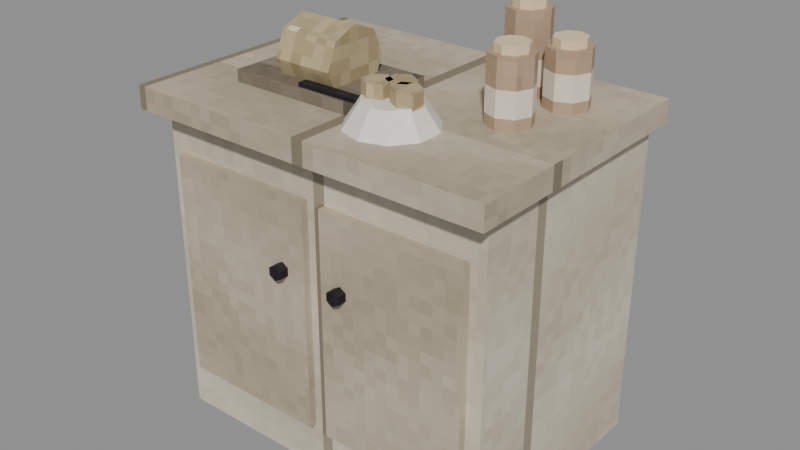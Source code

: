# Source: kitchen_counter.blend  (saved by Blender 5.2.45; exported with 4.5.12 LTS)
import bpy
from mathutils import Matrix  # noqa: F401  (used for matrix-valued properties, if any)

bpy.ops.wm.read_factory_settings(use_empty=True)
scene = bpy.context.scene
scene.name = 'Scene'

# ---- images (referenced by path relative to the original .blend; pixels are not part of the script)
import os
ASSET_DIR = os.environ.get("B2B_ASSET_DIR", "")  # directory of the original .blend (textures are referenced by path, not embedded)
HERE = os.path.dirname(os.path.abspath(__file__))  # packed textures are extracted next to this script under _unpacked/

def load_image(name, relpath, width, height, colorspace="sRGB"):
    """Load a texture the original file referenced (path relative to the .blend, or extracted next to this script)."""
    p = next((c for c in (os.path.join(HERE, relpath), os.path.join(ASSET_DIR, relpath)) if relpath and os.path.exists(c)), "")
    if p:
        img = bpy.data.images.load(p, check_existing=True)
        img.name = name
    else:  # same state as the original file: an image datablock whose file is absent (Cycles renders it pink)
        img = bpy.data.images.new(name, width, height)
        img.source = "FILE"
        img.filepath = "//" + (relpath or name)
    img.colorspace_settings.name = colorspace
    return img
img_m_e_wood_png = load_image('m_e_wood.png', '_unpacked/m_e_wood.bc69c813.png', 64, 64, 'sRGB')
img_m_e_sizo_png = load_image('m_e_sizo.png', '_unpacked/m_e_sizo.a19d7bf4.png', 64, 64, 'sRGB')
img_m_e_iron_png = load_image('m_e_iron.png', '_unpacked/m_e_iron.7b454193.png', 64, 64, 'sRGB')
img_m_e_wood_dark_png = load_image('m_e_wood_dark.png', '_unpacked/m_e_wood_dark.2c105200.png', 64, 64, 'sRGB')
img_m_e_produce_png = load_image('m_e_produce.png', '_unpacked/m_e_produce.207cee5e.png', 64, 64, 'sRGB')
img_m_e_ceramic_png = load_image('m_e_ceramic.png', '_unpacked/m_e_ceramic.99da9286.png', 64, 64, 'sRGB')
img_m_e_plate_png = load_image('m_e_plate.png', '_unpacked/m_e_plate.50d0b44b.png', 64, 64, 'sRGB')

# ---- materials (node trees are filled in below, after node groups)
mat_e_wood = bpy.data.materials.new('e_wood')
mat_e_sizo = bpy.data.materials.new('e_sizo')
mat_e_iron = bpy.data.materials.new('e_iron')
mat_e_wood_dark = bpy.data.materials.new('e_wood_dark')
mat_e_produce = bpy.data.materials.new('e_produce')
mat_e_ceramic = bpy.data.materials.new('e_ceramic')
mat_e_cork = bpy.data.materials.new('e_cork')
mat_e_plate = bpy.data.materials.new('e_plate')

# ---- material node trees
mat_e_wood.use_nodes = True; mat_e_wood.node_tree.nodes.clear()
_N = mat_e_wood.node_tree.nodes; _L = mat_e_wood.node_tree.links
n0 = _N.new('ShaderNodeBsdfPrincipled'); n0.name = 'Principled BSDF'; n0.location = (-200, 100)
n0.inputs[2].default_value = 0.85
n0.inputs[10].default_value = 0.005
n1 = _N.new('ShaderNodeOutputMaterial'); n1.name = 'Material Output'; n1.location = (200, 100)
n2 = _N.new('ShaderNodeTexImage'); n2.name = 'Image Texture'; n2.location = (0, 0)
n2.image = img_m_e_wood_png
n2.interpolation = 'Closest'
_L.new(n0.outputs[0], n1.inputs[0])
_L.new(n2.outputs[0], n0.inputs[0])
n1.is_active_output = True
mat_e_sizo.use_nodes = True; mat_e_sizo.node_tree.nodes.clear()
_N = mat_e_sizo.node_tree.nodes; _L = mat_e_sizo.node_tree.links
n0 = _N.new('ShaderNodeBsdfPrincipled'); n0.name = 'Principled BSDF'; n0.location = (-200, 100)
n0.inputs[2].default_value = 0.85
n0.inputs[10].default_value = 0.005
n1 = _N.new('ShaderNodeOutputMaterial'); n1.name = 'Material Output'; n1.location = (200, 100)
n2 = _N.new('ShaderNodeTexImage'); n2.name = 'Image Texture'; n2.location = (0, 0)
n2.image = img_m_e_sizo_png
n2.interpolation = 'Closest'
_L.new(n0.outputs[0], n1.inputs[0])
_L.new(n2.outputs[0], n0.inputs[0])
n1.is_active_output = True
mat_e_iron.use_nodes = True; mat_e_iron.node_tree.nodes.clear()
_N = mat_e_iron.node_tree.nodes; _L = mat_e_iron.node_tree.links
n0 = _N.new('ShaderNodeBsdfPrincipled'); n0.name = 'Principled BSDF'; n0.location = (-200, 100)
n0.inputs[1].default_value = 0.6
n0.inputs[2].default_value = 0.55
n0.inputs[10].default_value = 0.005
n1 = _N.new('ShaderNodeOutputMaterial'); n1.name = 'Material Output'; n1.location = (200, 100)
n2 = _N.new('ShaderNodeTexImage'); n2.name = 'Image Texture'; n2.location = (0, 0)
n2.image = img_m_e_iron_png
n2.interpolation = 'Closest'
_L.new(n0.outputs[0], n1.inputs[0])
_L.new(n2.outputs[0], n0.inputs[0])
n1.is_active_output = True
mat_e_wood_dark.use_nodes = True; mat_e_wood_dark.node_tree.nodes.clear()
_N = mat_e_wood_dark.node_tree.nodes; _L = mat_e_wood_dark.node_tree.links
n0 = _N.new('ShaderNodeBsdfPrincipled'); n0.name = 'Principled BSDF'; n0.location = (-200, 100)
n0.inputs[2].default_value = 0.85
n0.inputs[10].default_value = 0.005
n1 = _N.new('ShaderNodeOutputMaterial'); n1.name = 'Material Output'; n1.location = (200, 100)
n2 = _N.new('ShaderNodeTexImage'); n2.name = 'Image Texture'; n2.location = (0, 0)
n2.image = img_m_e_wood_dark_png
n2.interpolation = 'Closest'
_L.new(n0.outputs[0], n1.inputs[0])
_L.new(n2.outputs[0], n0.inputs[0])
n1.is_active_output = True
mat_e_produce.use_nodes = True; mat_e_produce.node_tree.nodes.clear()
_N = mat_e_produce.node_tree.nodes; _L = mat_e_produce.node_tree.links
n0 = _N.new('ShaderNodeBsdfPrincipled'); n0.name = 'Principled BSDF'; n0.location = (-200, 100)
n0.inputs[2].default_value = 0.7
n0.inputs[10].default_value = 0.005
n1 = _N.new('ShaderNodeOutputMaterial'); n1.name = 'Material Output'; n1.location = (200, 100)
n2 = _N.new('ShaderNodeTexImage'); n2.name = 'Image Texture'; n2.location = (0, 0)
n2.image = img_m_e_produce_png
n2.interpolation = 'Closest'
_L.new(n0.outputs[0], n1.inputs[0])
_L.new(n2.outputs[0], n0.inputs[0])
n1.is_active_output = True
mat_e_ceramic.use_nodes = True; mat_e_ceramic.node_tree.nodes.clear()
_N = mat_e_ceramic.node_tree.nodes; _L = mat_e_ceramic.node_tree.links
n0 = _N.new('ShaderNodeBsdfPrincipled'); n0.name = 'Principled BSDF'; n0.location = (-200, 100)
n0.inputs[2].default_value = 0.6
n0.inputs[10].default_value = 0.005
n1 = _N.new('ShaderNodeOutputMaterial'); n1.name = 'Material Output'; n1.location = (200, 100)
n2 = _N.new('ShaderNodeTexImage'); n2.name = 'Image Texture'; n2.location = (0, 0)
n2.image = img_m_e_ceramic_png
n2.interpolation = 'Closest'
_L.new(n0.outputs[0], n1.inputs[0])
_L.new(n2.outputs[0], n0.inputs[0])
n1.is_active_output = True
mat_e_cork.use_nodes = True; mat_e_cork.node_tree.nodes.clear()
_N = mat_e_cork.node_tree.nodes; _L = mat_e_cork.node_tree.links
n0 = _N.new('ShaderNodeBsdfPrincipled'); n0.name = 'Principled BSDF'; n0.location = (-200, 100)
n0.inputs[0].default_value = (0.78, 0.62, 0.4, 1.0)
n0.inputs[2].default_value = 0.9
n0.inputs[10].default_value = 0.005
n1 = _N.new('ShaderNodeOutputMaterial'); n1.name = 'Material Output'; n1.location = (200, 100)
_L.new(n0.outputs[0], n1.inputs[0])
n1.is_active_output = True
mat_e_plate.use_nodes = True; mat_e_plate.node_tree.nodes.clear()
_N = mat_e_plate.node_tree.nodes; _L = mat_e_plate.node_tree.links
n0 = _N.new('ShaderNodeBsdfPrincipled'); n0.name = 'Principled BSDF'; n0.location = (-200, 100)
n0.inputs[2].default_value = 0.4
n0.inputs[10].default_value = 0.005
n1 = _N.new('ShaderNodeOutputMaterial'); n1.name = 'Material Output'; n1.location = (200, 100)
n2 = _N.new('ShaderNodeTexImage'); n2.name = 'Image Texture'; n2.location = (0, 0)
n2.image = img_m_e_plate_png
n2.interpolation = 'Closest'
_L.new(n0.outputs[0], n1.inputs[0])
_L.new(n2.outputs[0], n0.inputs[0])
n1.is_active_output = True

# ---- meshes
me_body_mesh = bpy.data.meshes.new('body_mesh')
me_body_mesh.from_pydata([(-0.49, -0.23, 0.85), (-0.49, -0.23, 0.91), (-0.49, 0.47, 0.85), (-0.49, 0.47, 0.91), (0.49, -0.23, 0.85), (0.49, -0.23, 0.91), (0.49, 0.47, 0.85), (0.49, 0.47, 0.91), (-0.46, -0.17, 0.01), (-0.46, -0.17, 0.83), (-0.46, 0.45, 0.01), (-0.46, 0.45, 0.83), (0.46, -0.17, 0.01), (0.46, -0.17, 0.83), (0.46, 0.45, 0.01), (0.46, 0.45, 0.83), (-0.42, -0.19, 0.14), (-0.42, -0.19, 0.74), (-0.42, -0.17, 0.14), (-0.42, -0.17, 0.74), (-0.02, -0.19, 0.14), (-0.02, -0.19, 0.74), (-0.02, -0.17, 0.14), (-0.02, -0.17, 0.74), (-0.088, -0.185, 0.57), (-0.088, -0.215, 0.57), (-0.07068, -0.185, 0.56), (-0.07068, -0.215, 0.56), (-0.07068, -0.185, 0.54), (-0.07068, -0.215, 0.54), (-0.088, -0.185, 0.53), (-0.088, -0.215, 0.53), (-0.1053, -0.185, 0.54), (-0.1053, -0.215, 0.54), (-0.1053, -0.185, 0.56), (-0.1053, -0.215, 0.56), (0.02, -0.19, 0.14), (0.02, -0.19, 0.74), (0.02, -0.17, 0.14), (0.02, -0.17, 0.74), (0.42, -0.19, 0.14), (0.42, -0.19, 0.74), (0.42, -0.17, 0.14), (0.42, -0.17, 0.74), (0.088, -0.185, 0.57), (0.088, -0.215, 0.57), (0.1053, -0.185, 0.56), (0.1053, -0.215, 0.56), (0.1053, -0.185, 0.54), (0.1053, -0.215, 0.54), (0.088, -0.185, 0.53), (0.088, -0.215, 0.53), (0.07068, -0.185, 0.54), (0.07068, -0.215, 0.54), (0.07068, -0.185, 0.56), (0.07068, -0.215, 0.56), (-0.33, -0.07, 0.91), (-0.33, -0.07, 0.94), (-0.33, 0.17, 0.91), (-0.33, 0.17, 0.94), (0.03, -0.07, 0.91), (0.03, -0.07, 0.94), (0.03, 0.17, 0.91), (0.03, 0.17, 0.94), (-0.23, 0.14, 0.98), (-0.07, 0.14, 0.98), (-0.23, 0.1136, 0.9164), (-0.07, 0.1136, 0.9164), (-0.23, 0.05, 0.89), (-0.07, 0.05, 0.89), (-0.23, -0.01364, 0.9164), (-0.07, -0.01364, 0.9164), (-0.23, -0.04, 0.98), (-0.07, -0.04, 0.98), (-0.23, -0.01364, 1.044), (-0.07, -0.01364, 1.044), (-0.23, 0.05, 1.07), (-0.07, 0.05, 1.07), (-0.23, 0.1136, 1.044), (-0.07, 0.1136, 1.044), (-0.14, -0.0625, 0.94), (-0.14, -0.0625, 0.95), (-0.14, -0.0375, 0.94), (-0.14, -0.0375, 0.95), (0.04, -0.0625, 0.94), (0.04, -0.0625, 0.95), (0.04, -0.0375, 0.94), (0.04, -0.0375, 0.95), (0.22, 0.355, 0.91), (0.22, 0.355, 1.11), (0.2589, 0.3389, 0.91), (0.2589, 0.3389, 1.11), (0.275, 0.3, 0.91), (0.275, 0.3, 1.11), (0.2589, 0.2611, 0.91), (0.2589, 0.2611, 1.11), (0.22, 0.245, 0.91), (0.22, 0.245, 1.11), (0.1811, 0.2611, 0.91), (0.1811, 0.2611, 1.11), (0.165, 0.3, 0.91), (0.165, 0.3, 1.11), (0.1811, 0.3389, 0.91), (0.1811, 0.3389, 1.11), (0.22, 0.34, 1.11), (0.22, 0.34, 1.13), (0.2483, 0.3283, 1.11), (0.2483, 0.3283, 1.13), (0.26, 0.3, 1.11), (0.26, 0.3, 1.13), (0.2483, 0.2717, 1.11), (0.2483, 0.2717, 1.13), (0.22, 0.26, 1.11), (0.22, 0.26, 1.13), (0.1917, 0.2717, 1.11), (0.1917, 0.2717, 1.13), (0.18, 0.3, 1.11), (0.18, 0.3, 1.13), (0.1917, 0.3283, 1.11), (0.1917, 0.3283, 1.13), (0.34, 0.335, 0.91), (0.34, 0.335, 1.05), (0.3789, 0.3189, 0.91), (0.3789, 0.3189, 1.05), (0.395, 0.28, 0.91), (0.395, 0.28, 1.05), (0.3789, 0.2411, 0.91), (0.3789, 0.2411, 1.05), (0.34, 0.225, 0.91), (0.34, 0.225, 1.05), (0.3011, 0.2411, 0.91), (0.3011, 0.2411, 1.05), (0.285, 0.28, 0.91), (0.285, 0.28, 1.05), (0.3011, 0.3189, 0.91), (0.3011, 0.3189, 1.05), (0.34, 0.32, 1.05), (0.34, 0.32, 1.07), (0.3683, 0.3083, 1.05), (0.3683, 0.3083, 1.07), (0.38, 0.28, 1.05), (0.38, 0.28, 1.07), (0.3683, 0.2517, 1.05), (0.3683, 0.2517, 1.07), (0.34, 0.24, 1.05), (0.34, 0.24, 1.07), (0.3117, 0.2517, 1.05), (0.3117, 0.2517, 1.07), (0.3, 0.28, 1.05), (0.3, 0.28, 1.07), (0.3117, 0.3083, 1.05), (0.3117, 0.3083, 1.07), (0.3, 0.175, 0.91), (0.3, 0.175, 1.07), (0.3389, 0.1589, 0.91), (0.3389, 0.1589, 1.07), (0.355, 0.12, 0.91), (0.355, 0.12, 1.07), (0.3389, 0.08111, 0.91), (0.3389, 0.08111, 1.07), (0.3, 0.065, 0.91), (0.3, 0.065, 1.07), (0.2611, 0.08111, 0.91), (0.2611, 0.08111, 1.07), (0.245, 0.12, 0.91), (0.245, 0.12, 1.07), (0.2611, 0.1589, 0.91), (0.2611, 0.1589, 1.07), (0.3, 0.16, 1.07), (0.3, 0.16, 1.09), (0.3283, 0.1483, 1.07), (0.3283, 0.1483, 1.09), (0.34, 0.12, 1.07), (0.34, 0.12, 1.09), (0.3283, 0.09172, 1.07), (0.3283, 0.09172, 1.09), (0.3, 0.08, 1.07), (0.3, 0.08, 1.09), (0.2717, 0.09172, 1.07), (0.2717, 0.09172, 1.09), (0.26, 0.12, 1.07), (0.26, 0.12, 1.09), (0.2717, 0.1483, 1.07), (0.2717, 0.1483, 1.09), (0.12, 0.06, 0.91), (0.12, 0.02, 0.97), (0.1847, 0.03899, 0.91), (0.1611, 0.006631, 0.97), (0.2246, -0.01601, 0.91), (0.1866, -0.02837, 0.97), (0.2246, -0.08399, 0.91), (0.1866, -0.07163, 0.97), (0.1847, -0.139, 0.91), (0.1611, -0.1066, 0.97), (0.12, -0.16, 0.91), (0.12, -0.12, 0.97), (0.05534, -0.139, 0.91), (0.07886, -0.1066, 0.97), (0.01538, -0.08399, 0.91), (0.05343, -0.07163, 0.97), (0.01538, -0.01601, 0.91), (0.05343, -0.02837, 0.97), (0.05534, 0.03899, 0.91), (0.07886, 0.006631, 0.97), (0.08, -0.015, 0.955), (0.08, -0.015, 1.005), (0.1103, -0.0325, 0.955), (0.1103, -0.0325, 1.005), (0.1103, -0.0675, 0.955), (0.1103, -0.0675, 1.005), (0.08, -0.085, 0.955), (0.08, -0.085, 1.005), (0.04969, -0.0675, 0.955), (0.04969, -0.0675, 1.005), (0.04969, -0.0325, 0.955), (0.04969, -0.0325, 1.005), (0.12, 0.015, 0.955), (0.12, 0.015, 1.005), (0.1503, -0.0025, 0.955), (0.1503, -0.0025, 1.005), (0.1503, -0.0375, 0.955), (0.1503, -0.0375, 1.005), (0.12, -0.055, 0.955), (0.12, -0.055, 1.005), (0.08969, -0.0375, 0.955), (0.08969, -0.0375, 1.005), (0.08969, -0.0025, 0.955), (0.08969, -0.0025, 1.005), (0.16, -0.015, 0.955), (0.16, -0.015, 1.005), (0.1903, -0.0325, 0.955), (0.1903, -0.0325, 1.005), (0.1903, -0.0675, 0.955), (0.1903, -0.0675, 1.005), (0.16, -0.085, 0.955), (0.16, -0.085, 1.005), (0.1297, -0.0675, 0.955), (0.1297, -0.0675, 1.005), (0.1297, -0.0325, 0.955), (0.1297, -0.0325, 1.005)], [], [(0, 1, 3, 2), (2, 3, 7, 6), (6, 7, 5, 4), (4, 5, 1, 0), (2, 6, 4, 0), (7, 3, 1, 5), (8, 9, 11, 10), (10, 11, 15, 14), (14, 15, 13, 12), (12, 13, 9, 8), (10, 14, 12, 8), (15, 11, 9, 13), (16, 17, 19, 18), (18, 19, 23, 22), (22, 23, 21, 20), (20, 21, 17, 16), (18, 22, 20, 16), (23, 19, 17, 21), (24, 25, 27, 26), (26, 27, 29, 28), (28, 29, 31, 30), (30, 31, 33, 32), (27, 25, 35, 33, 31, 29), (32, 33, 35, 34), (34, 35, 25, 24), (24, 26, 28, 30, 32, 34), (36, 37, 39, 38), (38, 39, 43, 42), (42, 43, 41, 40), (40, 41, 37, 36), (38, 42, 40, 36), (43, 39, 37, 41), (44, 45, 47, 46), (46, 47, 49, 48), (48, 49, 51, 50), (50, 51, 53, 52), (47, 45, 55, 53, 51, 49), (52, 53, 55, 54), (54, 55, 45, 44), (44, 46, 48, 50, 52, 54), (56, 57, 59, 58), (58, 59, 63, 62), (62, 63, 61, 60), (60, 61, 57, 56), (58, 62, 60, 56), (63, 59, 57, 61), (64, 65, 67, 66), (66, 67, 69, 68), (68, 69, 71, 70), (70, 71, 73, 72), (72, 73, 75, 74), (74, 75, 77, 76), (67, 65, 79, 77, 75, 73, 71, 69), (76, 77, 79, 78), (78, 79, 65, 64), (64, 66, 68, 70, 72, 74, 76, 78), (80, 81, 83, 82), (82, 83, 87, 86), (86, 87, 85, 84), (84, 85, 81, 80), (82, 86, 84, 80), (87, 83, 81, 85), (88, 89, 91, 90), (90, 91, 93, 92), (92, 93, 95, 94), (94, 95, 97, 96), (96, 97, 99, 98), (98, 99, 101, 100), (91, 89, 103, 101, 99, 97, 95, 93), (100, 101, 103, 102), (102, 103, 89, 88), (88, 90, 92, 94, 96, 98, 100, 102), (104, 105, 107, 106), (106, 107, 109, 108), (108, 109, 111, 110), (110, 111, 113, 112), (112, 113, 115, 114), (114, 115, 117, 116), (107, 105, 119, 117, 115, 113, 111, 109), (116, 117, 119, 118), (118, 119, 105, 104), (104, 106, 108, 110, 112, 114, 116, 118), (120, 121, 123, 122), (122, 123, 125, 124), (124, 125, 127, 126), (126, 127, 129, 128), (128, 129, 131, 130), (130, 131, 133, 132), (123, 121, 135, 133, 131, 129, 127, 125), (132, 133, 135, 134), (134, 135, 121, 120), (120, 122, 124, 126, 128, 130, 132, 134), (136, 137, 139, 138), (138, 139, 141, 140), (140, 141, 143, 142), (142, 143, 145, 144), (144, 145, 147, 146), (146, 147, 149, 148), (139, 137, 151, 149, 147, 145, 143, 141), (148, 149, 151, 150), (150, 151, 137, 136), (136, 138, 140, 142, 144, 146, 148, 150), (152, 153, 155, 154), (154, 155, 157, 156), (156, 157, 159, 158), (158, 159, 161, 160), (160, 161, 163, 162), (162, 163, 165, 164), (155, 153, 167, 165, 163, 161, 159, 157), (164, 165, 167, 166), (166, 167, 153, 152), (152, 154, 156, 158, 160, 162, 164, 166), (168, 169, 171, 170), (170, 171, 173, 172), (172, 173, 175, 174), (174, 175, 177, 176), (176, 177, 179, 178), (178, 179, 181, 180), (171, 169, 183, 181, 179, 177, 175, 173), (180, 181, 183, 182), (182, 183, 169, 168), (168, 170, 172, 174, 176, 178, 180, 182), (184, 185, 187, 186), (186, 187, 189, 188), (188, 189, 191, 190), (190, 191, 193, 192), (192, 193, 195, 194), (194, 195, 197, 196), (196, 197, 199, 198), (198, 199, 201, 200), (187, 185, 203, 201, 199, 197, 195, 193, 191, 189), (200, 201, 203, 202), (202, 203, 185, 184), (184, 186, 188, 190, 192, 194, 196, 198, 200, 202), (204, 205, 207, 206), (206, 207, 209, 208), (208, 209, 211, 210), (210, 211, 213, 212), (207, 205, 215, 213, 211, 209), (212, 213, 215, 214), (214, 215, 205, 204), (204, 206, 208, 210, 212, 214), (216, 217, 219, 218), (218, 219, 221, 220), (220, 221, 223, 222), (222, 223, 225, 224), (219, 217, 227, 225, 223, 221), (224, 225, 227, 226), (226, 227, 217, 216), (216, 218, 220, 222, 224, 226), (228, 229, 231, 230), (230, 231, 233, 232), (232, 233, 235, 234), (234, 235, 237, 236), (231, 229, 239, 237, 235, 233), (236, 237, 239, 238), (238, 239, 229, 228), (228, 230, 232, 234, 236, 238)])
me_body_mesh.polygons.foreach_set('material_index', [0, 0, 0, 0, 0, 0, 1, 1, 1, 1, 1, 1, 0, 0, 0, 0, 0, 0, 2, 2, 2, 2, 2, 2, 2, 2, 0, 0, 0, 0, 0, 0, 2, 2, 2, 2, 2, 2, 2, 2, 3, 3, 3, 3, 3, 3, 4, 4, 4, 4, 4, 4, 4, 4, 4, 4, 2, 2, 2, 2, 2, 2, 5, 5, 5, 5, 5, 5, 5, 5, 5, 5, 6, 6, 6, 6, 6, 6, 6, 6, 6, 6, 5, 5, 5, 5, 5, 5, 5, 5, 5, 5, 6, 6, 6, 6, 6, 6, 6, 6, 6, 6, 5, 5, 5, 5, 5, 5, 5, 5, 5, 5, 6, 6, 6, 6, 6, 6, 6, 6, 6, 6, 7, 7, 7, 7, 7, 7, 7, 7, 7, 7, 7, 7, 4, 4, 4, 4, 4, 4, 4, 4, 4, 4, 4, 4, 4, 4, 4, 4, 4, 4, 4, 4, 4, 4, 4, 4])
_uv = me_body_mesh.uv_layers.new(name='Float2')
_uv.uv.foreach_set('vector', [-0.115, 0.425, -0.115, 0.455, 0.235, 0.455, 0.235, 0.425, -0.245, 0.425, -0.245, 0.455, 0.245, 0.455, 0.245, 0.425, 0.235, 0.425, 0.235, 0.455, -0.115, 0.455, -0.115, 0.425, 0.245, 0.425, 0.245, 0.455, -0.245, 0.455, -0.245, 0.425, -0.245, 0.235, 0.245, 0.235, 0.245, -0.115, -0.245, -0.115, 0.245, 0.235, -0.245, 0.235, -0.245, -0.115, 0.245, -0.115, -0.085, 0.005, -0.085, 0.415, 0.225, 0.415, 0.225, 0.005, -0.23, 0.005, -0.23, 0.415, 0.23, 0.415, 0.23, 0.005, 0.225, 0.005, 0.225, 0.415, -0.085, 0.415, -0.085, 0.005, 0.23, 0.005, 0.23, 0.415, -0.23, 0.415, -0.23, 0.005, -0.23, 0.225, 0.23, 0.225, 0.23, -0.085, -0.23, -0.085, 0.23, 0.225, -0.23, 0.225, -0.23, -0.085, 0.23, -0.085, -0.095, 0.07, -0.095, 0.37, -0.085, 0.37, -0.085, 0.07, -0.21, 0.07, -0.21, 0.37, -0.01, 0.37, -0.01, 0.07, -0.085, 0.07, -0.085, 0.37, -0.095, 0.37, -0.095, 0.07, -0.01, 0.07, -0.01, 0.37, -0.21, 0.37, -0.21, 0.07, -0.21, -0.085, -0.01, -0.085, -0.01, -0.095, -0.21, -0.095, -0.01, -0.085, -0.21, -0.085, -0.21, -0.095, -0.01, -0.095, -0.044, -0.0925, -0.044, -0.1075, -0.03534, -0.1075, -0.03534, -0.0925, -0.0925, 0.28, -0.1075, 0.28, -0.1075, 0.27, -0.0925, 0.27, -0.03534, -0.0925, -0.03534, -0.1075, -0.044, -0.1075, -0.044, -0.0925, -0.044, -0.0925, -0.044, -0.1075, -0.05266, -0.1075, -0.05266, -0.0925, -0.03534, 0.28, -0.044, 0.285, -0.05266, 0.28, -0.05266, 0.27, -0.044, 0.265, -0.03534, 0.27, -0.0925, 0.27, -0.1075, 0.27, -0.1075, 0.28, -0.0925, 0.28, -0.05266, -0.0925, -0.05266, -0.1075, -0.044, -0.1075, -0.044, -0.0925, -0.044, 0.285, -0.03534, 0.28, -0.03534, 0.27, -0.044, 0.265, -0.05266, 0.27, -0.05266, 0.28, -0.095, 0.07, -0.095, 0.37, -0.085, 0.37, -0.085, 0.07, 0.01, 0.07, 0.01, 0.37, 0.21, 0.37, 0.21, 0.07, -0.085, 0.07, -0.085, 0.37, -0.095, 0.37, -0.095, 0.07, 0.21, 0.07, 0.21, 0.37, 0.01, 0.37, 0.01, 0.07, 0.01, -0.085, 0.21, -0.085, 0.21, -0.095, 0.01, -0.095, 0.21, -0.085, 0.01, -0.085, 0.01, -0.095, 0.21, -0.095, 0.044, -0.0925, 0.044, -0.1075, 0.05266, -0.1075, 0.05266, -0.0925, -0.0925, 0.28, -0.1075, 0.28, -0.1075, 0.27, -0.0925, 0.27, 0.05266, -0.0925, 0.05266, -0.1075, 0.044, -0.1075, 0.044, -0.0925, 0.044, -0.0925, 0.044, -0.1075, 0.03534, -0.1075, 0.03534, -0.0925, 0.05266, 0.28, 0.044, 0.285, 0.03534, 0.28, 0.03534, 0.27, 0.044, 0.265, 0.05266, 0.27, -0.0925, 0.27, -0.1075, 0.27, -0.1075, 0.28, -0.0925, 0.28, 0.03534, -0.0925, 0.03534, -0.1075, 0.044, -0.1075, 0.044, -0.0925, 0.044, 0.285, 0.05266, 0.28, 0.05266, 0.27, 0.044, 0.265, 0.03534, 0.27, 0.03534, 0.28, -0.035, 0.455, -0.035, 0.47, 0.085, 0.47, 0.085, 0.455, -0.165, 0.455, -0.165, 0.47, 0.015, 0.47, 0.015, 0.455, 0.085, 0.455, 0.085, 0.47, -0.035, 0.47, -0.035, 0.455, 0.015, 0.455, 0.015, 0.47, -0.165, 0.47, -0.165, 0.455, -0.165, 0.085, 0.015, 0.085, 0.015, -0.035, -0.165, -0.035, 0.015, 0.085, -0.165, 0.085, -0.165, -0.035, 0.015, -0.035, -0.115, 0.49, -0.035, 0.49, -0.035, 0.4582, -0.115, 0.4582, -0.115, 0.05682, -0.035, 0.05682, -0.035, 0.025, -0.115, 0.025, -0.115, 0.025, -0.035, 0.025, -0.035, -0.00682, -0.115, -0.00682, -0.115, 0.4582, -0.035, 0.4582, -0.035, 0.49, -0.115, 0.49, -0.115, 0.49, -0.035, 0.49, -0.035, 0.5218, -0.115, 0.5218, -0.115, -0.00682, -0.035, -0.00682, -0.035, 0.025, -0.115, 0.025, 0.05682, 0.4582, 0.07, 0.49, 0.05682, 0.5218, 0.025, 0.535, -0.00682, 0.5218, -0.02, 0.49, -0.00682, 0.4582, 0.025, 0.445, -0.115, 0.025, -0.035, 0.025, -0.035, 0.05682, -0.115, 0.05682, -0.115, 0.5218, -0.035, 0.5218, -0.035, 0.49, -0.115, 0.49, 0.07, 0.49, 0.05682, 0.4582, 0.025, 0.445, -0.00682, 0.4582, -0.02, 0.49, -0.00682, 0.5218, 0.025, 0.535, 0.05682, 0.5218, -0.03125, 0.47, -0.03125, 0.475, -0.01875, 0.475, -0.01875, 0.47, -0.07, 0.47, -0.07, 0.475, 0.02, 0.475, 0.02, 0.47, -0.01875, 0.47, -0.01875, 0.475, -0.03125, 0.475, -0.03125, 0.47, 0.02, 0.47, 0.02, 0.475, -0.07, 0.475, -0.07, 0.47, -0.07, -0.01875, 0.02, -0.01875, 0.02, -0.03125, -0.07, -0.03125, 0.02, -0.01875, -0.07, -0.01875, -0.07, -0.03125, 0.02, -0.03125, 0.11, 0.455, 0.11, 0.555, 0.1294, 0.555, 0.1294, 0.455, 0.1694, 0.455, 0.1694, 0.555, 0.15, 0.555, 0.15, 0.455, 0.15, 0.455, 0.15, 0.555, 0.1306, 0.555, 0.1306, 0.455, 0.1294, 0.455, 0.1294, 0.555, 0.11, 0.555, 0.11, 0.455, 0.11, 0.455, 0.11, 0.555, 0.09055, 0.555, 0.09055, 0.455, 0.1306, 0.455, 0.1306, 0.555, 0.15, 0.555, 0.15, 0.455, 0.1294, 0.1694, 0.11, 0.1775, 0.09055, 0.1694, 0.0825, 0.15, 0.09055, 0.1306, 0.11, 0.1225, 0.1294, 0.1306, 0.1375, 0.15, 0.15, 0.455, 0.15, 0.555, 0.1694, 0.555, 0.1694, 0.455, 0.09055, 0.455, 0.09055, 0.555, 0.11, 0.555, 0.11, 0.455, 0.11, 0.1775, 0.1294, 0.1694, 0.1375, 0.15, 0.1294, 0.1306, 0.11, 0.1225, 0.09055, 0.1306, 0.0825, 0.15, 0.09055, 0.1694, 0.11, 0.555, 0.11, 0.565, 0.1241, 0.565, 0.1241, 0.555, 0.1641, 0.555, 0.1641, 0.565, 0.15, 0.565, 0.15, 0.555, 0.15, 0.555, 0.15, 0.565, 0.1359, 0.565, 0.1359, 0.555, 0.1241, 0.555, 0.1241, 0.565, 0.11, 0.565, 0.11, 0.555, 0.11, 0.555, 0.11, 0.565, 0.09586, 0.565, 0.09586, 0.555, 0.1359, 0.555, 0.1359, 0.565, 0.15, 0.565, 0.15, 0.555, 0.1241, 0.1641, 0.11, 0.17, 0.09586, 0.1641, 0.09, 0.15, 0.09586, 0.1359, 0.11, 0.13, 0.1241, 0.1359, 0.13, 0.15, 0.15, 0.555, 0.15, 0.565, 0.1641, 0.565, 0.1641, 0.555, 0.09586, 0.555, 0.09586, 0.565, 0.11, 0.565, 0.11, 0.555, 0.11, 0.17, 0.1241, 0.1641, 0.13, 0.15, 0.1241, 0.1359, 0.11, 0.13, 0.09586, 0.1359, 0.09, 0.15, 0.09586, 0.1641, 0.17, 0.455, 0.17, 0.525, 0.1894, 0.525, 0.1894, 0.455, 0.1594, 0.455, 0.1594, 0.525, 0.14, 0.525, 0.14, 0.455, 0.14, 0.455, 0.14, 0.525, 0.1206, 0.525, 0.1206, 0.455, 0.1894, 0.455, 0.1894, 0.525, 0.17, 0.525, 0.17, 0.455, 0.17, 0.455, 0.17, 0.525, 0.1506, 0.525, 0.1506, 0.455, 0.1206, 0.455, 0.1206, 0.525, 0.14, 0.525, 0.14, 0.455, 0.1894, 0.1594, 0.17, 0.1675, 0.1506, 0.1594, 0.1425, 0.14, 0.1506, 0.1206, 0.17, 0.1125, 0.1894, 0.1206, 0.1975, 0.14, 0.14, 0.455, 0.14, 0.525, 0.1594, 0.525, 0.1594, 0.455, 0.1506, 0.455, 0.1506, 0.525, 0.17, 0.525, 0.17, 0.455, 0.17, 0.1675, 0.1894, 0.1594, 0.1975, 0.14, 0.1894, 0.1206, 0.17, 0.1125, 0.1506, 0.1206, 0.1425, 0.14, 0.1506, 0.1594, 0.17, 0.525, 0.17, 0.535, 0.1841, 0.535, 0.1841, 0.525, 0.1541, 0.525, 0.1541, 0.535, 0.14, 0.535, 0.14, 0.525, 0.14, 0.525, 0.14, 0.535, 0.1259, 0.535, 0.1259, 0.525, 0.1841, 0.525, 0.1841, 0.535, 0.17, 0.535, 0.17, 0.525, 0.17, 0.525, 0.17, 0.535, 0.1559, 0.535, 0.1559, 0.525, 0.1259, 0.525, 0.1259, 0.535, 0.14, 0.535, 0.14, 0.525, 0.1841, 0.1541, 0.17, 0.16, 0.1559, 0.1541, 0.15, 0.14, 0.1559, 0.1259, 0.17, 0.12, 0.1841, 0.1259, 0.19, 0.14, 0.14, 0.525, 0.14, 0.535, 0.1541, 0.535, 0.1541, 0.525, 0.1559, 0.525, 0.1559, 0.535, 0.17, 0.535, 0.17, 0.525, 0.17, 0.16, 0.1841, 0.1541, 0.19, 0.14, 0.1841, 0.1259, 0.17, 0.12, 0.1559, 0.1259, 0.15, 0.14, 0.1559, 0.1541, 0.15, 0.455, 0.15, 0.535, 0.1694, 0.535, 0.1694, 0.455, 0.07945, 0.455, 0.07945, 0.535, 0.06, 0.535, 0.06, 0.455, 0.06, 0.455, 0.06, 0.535, 0.04055, 0.535, 0.04055, 0.455, 0.1694, 0.455, 0.1694, 0.535, 0.15, 0.535, 0.15, 0.455, 0.15, 0.455, 0.15, 0.535, 0.1306, 0.535, 0.1306, 0.455, 0.04055, 0.455, 0.04055, 0.535, 0.06, 0.535, 0.06, 0.455, 0.1694, 0.07945, 0.15, 0.0875, 0.1306, 0.07945, 0.1225, 0.06, 0.1306, 0.04055, 0.15, 0.0325, 0.1694, 0.04055, 0.1775, 0.06, 0.06, 0.455, 0.06, 0.535, 0.07945, 0.535, 0.07945, 0.455, 0.1306, 0.455, 0.1306, 0.535, 0.15, 0.535, 0.15, 0.455, 0.15, 0.0875, 0.1694, 0.07945, 0.1775, 0.06, 0.1694, 0.04055, 0.15, 0.0325, 0.1306, 0.04055, 0.1225, 0.06, 0.1306, 0.07945, 0.15, 0.535, 0.15, 0.545, 0.1641, 0.545, 0.1641, 0.535, 0.07414, 0.535, 0.07414, 0.545, 0.06, 0.545, 0.06, 0.535, 0.06, 0.535, 0.06, 0.545, 0.04586, 0.545, 0.04586, 0.535, 0.1641, 0.535, 0.1641, 0.545, 0.15, 0.545, 0.15, 0.535, 0.15, 0.535, 0.15, 0.545, 0.1359, 0.545, 0.1359, 0.535, 0.04586, 0.535, 0.04586, 0.545, 0.06, 0.545, 0.06, 0.535, 0.1641, 0.07414, 0.15, 0.08, 0.1359, 0.07414, 0.13, 0.06, 0.1359, 0.04586, 0.15, 0.04, 0.1641, 0.04586, 0.17, 0.06, 0.06, 0.535, 0.06, 0.545, 0.07414, 0.545, 0.07414, 0.535, 0.1359, 0.535, 0.1359, 0.545, 0.15, 0.545, 0.15, 0.535, 0.15, 0.08, 0.1641, 0.07414, 0.17, 0.06, 0.1641, 0.04586, 0.15, 0.04, 0.1359, 0.04586, 0.13, 0.06, 0.1359, 0.07414, 0.06, 0.455, 0.06, 0.485, 0.08057, 0.485, 0.09233, 0.455, 0.0195, 0.455, 0.003316, 0.485, -0.01418, 0.485, -0.008004, 0.455, -0.008004, 0.455, -0.01418, 0.485, -0.03582, 0.485, -0.042, 0.455, -0.042, 0.455, -0.03582, 0.485, -0.05332, 0.485, -0.0695, 0.455, 0.09233, 0.455, 0.08057, 0.485, 0.06, 0.485, 0.06, 0.455, 0.06, 0.455, 0.06, 0.485, 0.03943, 0.485, 0.02767, 0.455, -0.0695, 0.455, -0.05332, 0.485, -0.03582, 0.485, -0.042, 0.455, -0.042, 0.455, -0.03582, 0.485, -0.01418, 0.485, -0.008004, 0.455, 0.08057, 0.003316, 0.06, 0.01, 0.03943, 0.003316, 0.02671, -0.01418, 0.02671, -0.03582, 0.03943, -0.05332, 0.06, -0.06, 0.08057, -0.05332, 0.09329, -0.03582, 0.09329, -0.01418, -0.008004, 0.455, -0.01418, 0.485, 0.003316, 0.485, 0.0195, 0.455, 0.02767, 0.455, 0.03943, 0.485, 0.06, 0.485, 0.06, 0.455, 0.06, 0.03, 0.09233, 0.0195, 0.1123, -0.008004, 0.1123, -0.042, 0.09233, -0.0695, 0.06, -0.08, 0.02767, -0.0695, 0.007692, -0.042, 0.007692, -0.008004, 0.02767, 0.0195, 0.04, 0.4775, 0.04, 0.5025, 0.05516, 0.5025, 0.05516, 0.4775, -0.01625, 0.4775, -0.01625, 0.5025, -0.03375, 0.5025, -0.03375, 0.4775, 0.05516, 0.4775, 0.05516, 0.5025, 0.04, 0.5025, 0.04, 0.4775, 0.04, 0.4775, 0.04, 0.5025, 0.02484, 0.5025, 0.02484, 0.4775, 0.05516, -0.01625, 0.04, -0.0075, 0.02484, -0.01625, 0.02484, -0.03375, 0.04, -0.0425, 0.05516, -0.03375, -0.03375, 0.4775, -0.03375, 0.5025, -0.01625, 0.5025, -0.01625, 0.4775, 0.02484, 0.4775, 0.02484, 0.5025, 0.04, 0.5025, 0.04, 0.4775, 0.04, -0.0075, 0.05516, -0.01625, 0.05516, -0.03375, 0.04, -0.0425, 0.02484, -0.03375, 0.02484, -0.01625, 0.06, 0.4775, 0.06, 0.5025, 0.07516, 0.5025, 0.07516, 0.4775, -0.00125, 0.4775, -0.00125, 0.5025, -0.01875, 0.5025, -0.01875, 0.4775, 0.07516, 0.4775, 0.07516, 0.5025, 0.06, 0.5025, 0.06, 0.4775, 0.06, 0.4775, 0.06, 0.5025, 0.04484, 0.5025, 0.04484, 0.4775, 0.07516, -0.00125, 0.06, 0.0075, 0.04484, -0.00125, 0.04484, -0.01875, 0.06, -0.0275, 0.07516, -0.01875, -0.01875, 0.4775, -0.01875, 0.5025, -0.00125, 0.5025, -0.00125, 0.4775, 0.04484, 0.4775, 0.04484, 0.5025, 0.06, 0.5025, 0.06, 0.4775, 0.06, 0.0075, 0.07516, -0.00125, 0.07516, -0.01875, 0.06, -0.0275, 0.04484, -0.01875, 0.04484, -0.00125, 0.08, 0.4775, 0.08, 0.5025, 0.09516, 0.5025, 0.09516, 0.4775, -0.01625, 0.4775, -0.01625, 0.5025, -0.03375, 0.5025, -0.03375, 0.4775, 0.09516, 0.4775, 0.09516, 0.5025, 0.08, 0.5025, 0.08, 0.4775, 0.08, 0.4775, 0.08, 0.5025, 0.06484, 0.5025, 0.06484, 0.4775, 0.09516, -0.01625, 0.08, -0.0075, 0.06484, -0.01625, 0.06484, -0.03375, 0.08, -0.0425, 0.09516, -0.03375, -0.03375, 0.4775, -0.03375, 0.5025, -0.01625, 0.5025, -0.01625, 0.4775, 0.06484, 0.4775, 0.06484, 0.5025, 0.08, 0.5025, 0.08, 0.4775, 0.08, -0.0075, 0.09516, -0.01625, 0.09516, -0.03375, 0.08, -0.0425, 0.06484, -0.03375, 0.06484, -0.01625])
me_body_mesh.materials.append(mat_e_wood)
me_body_mesh.materials.append(mat_e_sizo)
me_body_mesh.materials.append(mat_e_iron)
me_body_mesh.materials.append(mat_e_wood_dark)
me_body_mesh.materials.append(mat_e_produce)
me_body_mesh.materials.append(mat_e_ceramic)
me_body_mesh.materials.append(mat_e_cork)
me_body_mesh.materials.append(mat_e_plate)
me_body_mesh.update()

# ---- objects
ob_body = bpy.data.objects.new('body', me_body_mesh)

# ---- transforms, parenting, visibility, modifiers, constraints
ob_body.location = (0.0, 0.0, 0.0)

# ---- collection membership
scene.collection.objects.link(ob_body)

# ---- scene / render settings (as saved in the file)
scene.frame_start = 1; scene.frame_end = 250; scene.frame_set(1)
scene.render.engine = 'BLENDER_EEVEE_NEXT'
scene.render.bake_bias = 0.0
scene.render.bake_samples = 0
scene.render.compositor_device = 'GPU'
scene.eevee.use_volume_custom_range = False
scene.eevee.fast_gi_thickness_near = 0.1
scene.eevee.fast_gi_thickness_far = 0.0
scene.eevee.ray_tracing_options.screen_trace_thickness = 0.1
bpy.context.view_layer.update()

# ---- added for rendering (the .blend has no active camera and no usable light): camera, sun + grey world if the file has none
cam_auto = bpy.data.cameras.new('AutoCamera')
cam_auto.lens = 50.0
cam_auto.sensor_width = 36.0
cam_auto.clip_end = 1000.0
ob_auto_camera = bpy.data.objects.new('AutoCamera', cam_auto)
scene.collection.objects.link(ob_auto_camera)
ob_auto_camera.location = (1.52165, -1.70598, 1.78732)
ob_auto_camera.rotation_euler = (1.09748, -7.21219e-08, 0.694738)
scene.camera = ob_auto_camera
light_auto_sun = bpy.data.lights.new('AutoSun', 'SUN')
light_auto_sun.energy = 3.0
light_auto_sun.angle = 0.0523599
ob_auto_sun = bpy.data.objects.new('AutoSun', light_auto_sun)
scene.collection.objects.link(ob_auto_sun)
ob_auto_sun.rotation_euler = (0.872665, 0.174533, 0.523599)
if scene.world is None:
    world_auto = bpy.data.worlds.new('AutoWorld')
    world_auto.color = (0.3, 0.3, 0.3)
    scene.world = world_auto
bpy.context.view_layer.update()
